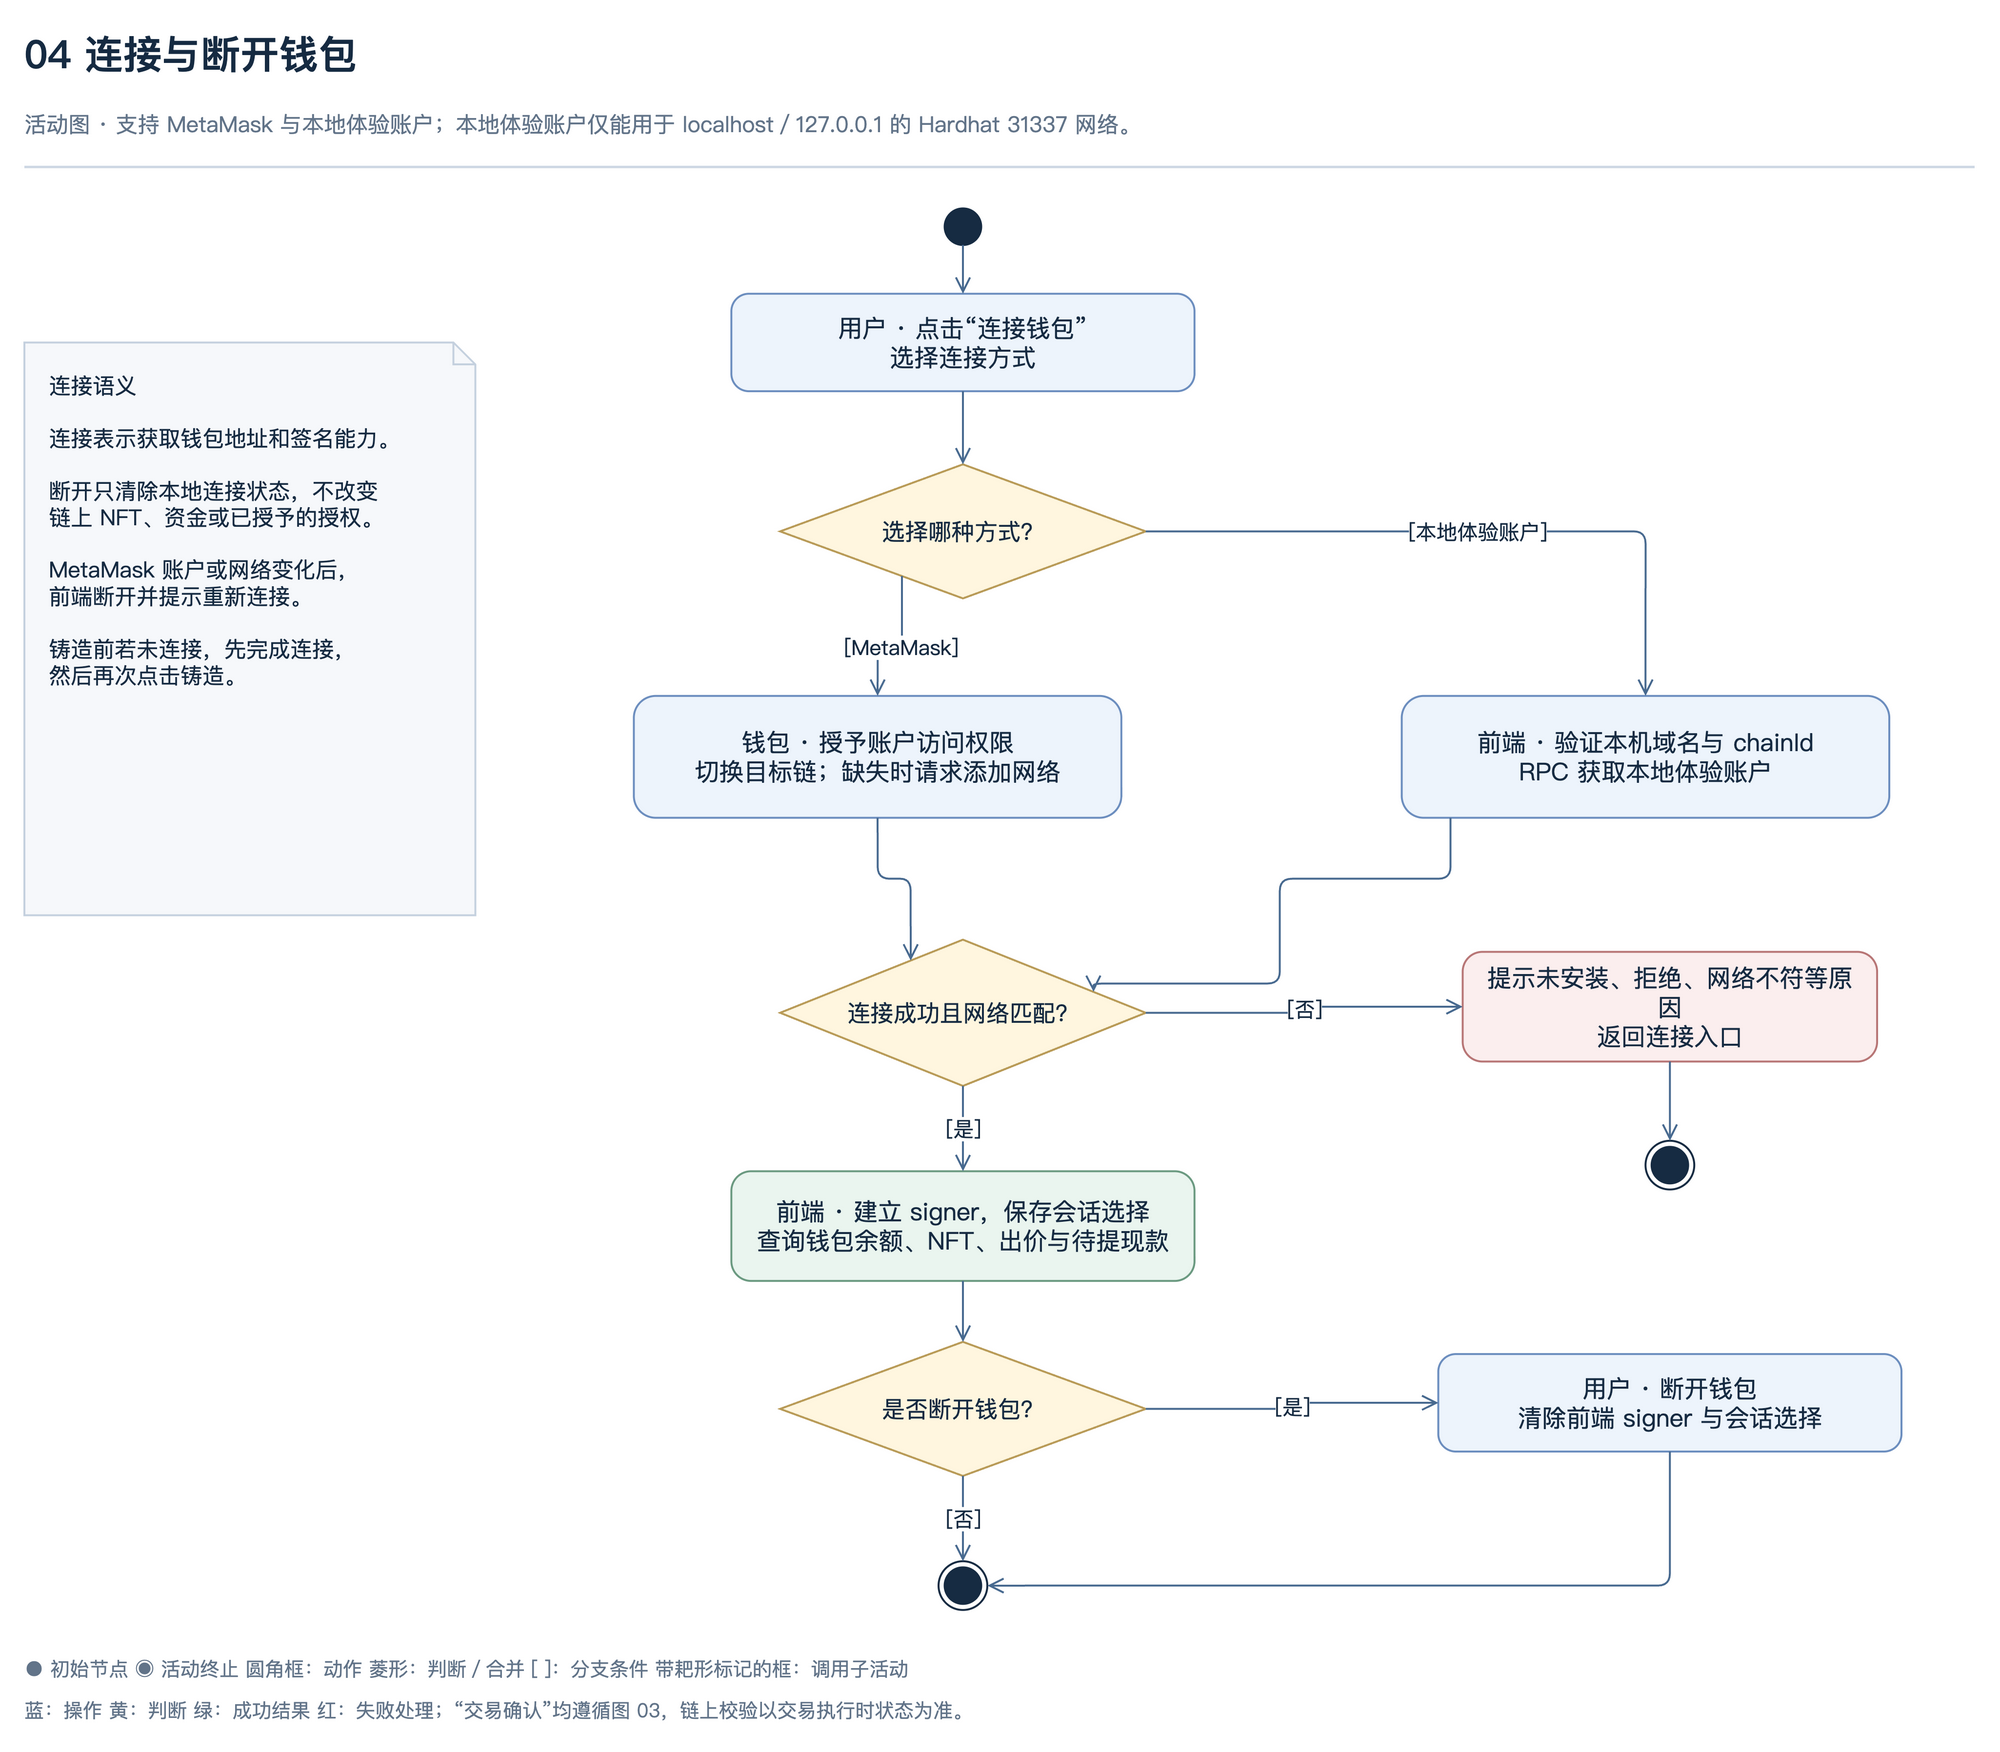

The diagram above was exported from draw.io. Its source (the exported page's mxGraphModel, read from the mxfile embedded in the PNG):
<mxGraphModel dx="1740" dy="1470" grid="1" gridSize="10" guides="1" tooltips="1" connect="1" arrows="1" fold="1" page="1" pageScale="1" pageWidth="1740" pageHeight="1470" math="0" shadow="0" background="#ffffff">
  <root>
    <mxCell id="0" />
    <mxCell id="1" parent="0" />
    <mxCell id="title" value="04  连接与断开钱包" style="html=1;whiteSpace=wrap;fontFamily=PingFang SC;fontSize=20;fontColor=#162b42;strokeWidth=1.6;text;strokeColor=none;fillColor=none;align=left;verticalAlign=middle;fontSize=32;fontStyle=1;fontColor=#162b42;spacing=0;" vertex="1" parent="1">
      <mxGeometry x="70" y="38" width="1580" height="50" as="geometry" />
    </mxCell>
    <mxCell id="subtitle" value="活动图 · 支持 MetaMask 与本地体验账户；本地体验账户仅能用于 localhost／127.0.0.1 的 Hardhat 31337 网络。" style="html=1;whiteSpace=wrap;fontFamily=PingFang SC;fontSize=20;fontColor=#162b42;strokeWidth=1.6;text;strokeColor=none;fillColor=none;align=left;verticalAlign=middle;fontSize=18;fontStyle=0;fontColor=#627489;spacing=0;" vertex="1" parent="1">
      <mxGeometry x="70" y="99" width="1580" height="45" as="geometry" />
    </mxCell>
    <mxCell id="header-rule" value="" style="html=1;whiteSpace=wrap;fontFamily=PingFang SC;fontSize=20;fontColor=#162b42;strokeWidth=1.6;rounded=0;fillColor=#ced8e4;strokeColor=none;" vertex="1" parent="1">
      <mxGeometry x="70" y="155" width="1600" height="2" as="geometry" />
    </mxCell>
    <mxCell id="start" value="" style="html=1;whiteSpace=wrap;fontFamily=PingFang SC;fontSize=20;fontColor=#162b42;strokeWidth=1.6;ellipse;aspect=fixed;fillColor=#162b42;strokeColor=#162b42;" vertex="1" parent="1">
      <mxGeometry x="825" y="190" width="30" height="30" as="geometry" />
    </mxCell>
    <mxCell id="entry" value="用户 · 点击“连接钱包”&lt;br&gt;选择连接方式" style="html=1;whiteSpace=wrap;fontFamily=PingFang SC;fontSize=20;fontColor=#162b42;strokeWidth=1.6;rounded=1;arcSize=18;fillColor=#edf4fc;strokeColor=#6c8ebf;spacing=12;" vertex="1" parent="1">
      <mxGeometry x="650" y="260" width="380" height="80" as="geometry" />
    </mxCell>
    <mxCell id="mode" value="选择哪种方式？" style="html=1;whiteSpace=wrap;fontFamily=PingFang SC;fontSize=20;fontColor=#162b42;strokeWidth=1.6;rhombus;fillColor=#fff6df;strokeColor=#b99b57;spacing=10;fontSize=19;" vertex="1" parent="1">
      <mxGeometry x="690" y="400" width="300" height="110" as="geometry" />
    </mxCell>
    <mxCell id="injected" value="钱包 · 授予账户访问权限&lt;br&gt;切换目标链；缺失时请求添加网络" style="html=1;whiteSpace=wrap;fontFamily=PingFang SC;fontSize=20;fontColor=#162b42;strokeWidth=1.6;rounded=1;arcSize=18;fillColor=#edf4fc;strokeColor=#6c8ebf;spacing=12;" vertex="1" parent="1">
      <mxGeometry x="570" y="590" width="400" height="100" as="geometry" />
    </mxCell>
    <mxCell id="demo" value="前端 · 验证本机域名与 chainId&lt;br&gt;RPC 获取本地体验账户" style="html=1;whiteSpace=wrap;fontFamily=PingFang SC;fontSize=20;fontColor=#162b42;strokeWidth=1.6;rounded=1;arcSize=18;fillColor=#edf4fc;strokeColor=#6c8ebf;spacing=12;" vertex="1" parent="1">
      <mxGeometry x="1200" y="590" width="400" height="100" as="geometry" />
    </mxCell>
    <mxCell id="ready" value="连接成功且网络匹配？" style="html=1;whiteSpace=wrap;fontFamily=PingFang SC;fontSize=20;fontColor=#162b42;strokeWidth=1.6;rhombus;fillColor=#fff6df;strokeColor=#b99b57;spacing=10;fontSize=19;" vertex="1" parent="1">
      <mxGeometry x="690" y="790" width="300" height="120" as="geometry" />
    </mxCell>
    <mxCell id="session" value="前端 · 建立 signer，保存会话选择&lt;br&gt;查询钱包余额、NFT、出价与待提现款" style="html=1;whiteSpace=wrap;fontFamily=PingFang SC;fontSize=20;fontColor=#162b42;strokeWidth=1.6;rounded=1;arcSize=18;fillColor=#eaf5ef;strokeColor=#6b9a81;spacing=12;" vertex="1" parent="1">
      <mxGeometry x="650" y="980" width="380" height="90" as="geometry" />
    </mxCell>
    <mxCell id="disconnect-choice" value="是否断开钱包？" style="html=1;whiteSpace=wrap;fontFamily=PingFang SC;fontSize=20;fontColor=#162b42;strokeWidth=1.6;rhombus;fillColor=#fff6df;strokeColor=#b99b57;spacing=10;fontSize=19;" vertex="1" parent="1">
      <mxGeometry x="690" y="1120" width="300" height="110" as="geometry" />
    </mxCell>
    <mxCell id="disconnect" value="用户 · 断开钱包&lt;br&gt;清除前端 signer 与会话选择" style="html=1;whiteSpace=wrap;fontFamily=PingFang SC;fontSize=20;fontColor=#162b42;strokeWidth=1.6;rounded=1;arcSize=18;fillColor=#edf4fc;strokeColor=#6c8ebf;spacing=12;" vertex="1" parent="1">
      <mxGeometry x="1230" y="1130" width="380" height="80" as="geometry" />
    </mxCell>
    <mxCell id="end" value="" style="html=1;whiteSpace=wrap;fontFamily=PingFang SC;fontSize=20;fontColor=#162b42;strokeWidth=1.6;shape=mxgraph.sysml.actFinal;fillColor=#ffffff;strokeColor=#162b42;" vertex="1" parent="1">
      <mxGeometry x="820" y="1300" width="40" height="40" as="geometry" />
    </mxCell>
    <mxCell id="failure" value="提示未安装、拒绝、网络不符等原因&lt;br&gt;返回连接入口" style="html=1;whiteSpace=wrap;fontFamily=PingFang SC;fontSize=20;fontColor=#162b42;strokeWidth=1.6;rounded=1;arcSize=18;fillColor=#fbeeee;strokeColor=#b87676;spacing=12;" vertex="1" parent="1">
      <mxGeometry x="1250" y="800" width="340" height="90" as="geometry" />
    </mxCell>
    <mxCell id="failure-end" value="" style="html=1;whiteSpace=wrap;fontFamily=PingFang SC;fontSize=20;fontColor=#162b42;strokeWidth=1.6;shape=mxgraph.sysml.actFinal;fillColor=#ffffff;strokeColor=#162b42;" vertex="1" parent="1">
      <mxGeometry x="1400" y="955" width="40" height="40" as="geometry" />
    </mxCell>
    <mxCell id="edge-ready-failure" value="[否]" style="edgeStyle=orthogonalEdgeStyle;rounded=1;orthogonalLoop=1;jettySize=auto;html=1;fontFamily=PingFang SC;fontSize=17;strokeWidth=1.6;strokeColor=#486a90;fontColor=#162b42;labelBackgroundColor=#ffffff;endArrow=open;endSize=10;exitX=1;exitY=0.5;exitDx=0;exitDy=0;entryX=0;entryY=0.5;entryDx=0;entryDy=0;" edge="1" parent="1" source="ready" target="failure">
      <mxGeometry relative="1" as="geometry" />
    </mxCell>
    <mxCell id="edge-failure-failure-end" value="" style="edgeStyle=orthogonalEdgeStyle;rounded=1;orthogonalLoop=1;jettySize=auto;html=1;fontFamily=PingFang SC;fontSize=17;strokeWidth=1.6;strokeColor=#486a90;fontColor=#162b42;labelBackgroundColor=#ffffff;endArrow=open;endSize=10;exitX=0.5;exitY=1;exitDx=0;exitDy=0;entryX=0.5;entryY=0;entryDx=0;entryDy=0;" edge="1" parent="1" source="failure" target="failure-end">
      <mxGeometry relative="1" as="geometry" />
    </mxCell>
    <mxCell id="edge-start-entry" value="" style="edgeStyle=orthogonalEdgeStyle;rounded=1;orthogonalLoop=1;jettySize=auto;html=1;fontFamily=PingFang SC;fontSize=17;strokeWidth=1.6;strokeColor=#486a90;fontColor=#162b42;labelBackgroundColor=#ffffff;endArrow=open;endSize=10;exitX=0.5;exitY=1;exitDx=0;exitDy=0;entryX=0.5;entryY=0;entryDx=0;entryDy=0;" edge="1" parent="1" source="start" target="entry">
      <mxGeometry relative="1" as="geometry" />
    </mxCell>
    <mxCell id="edge-entry-mode" value="" style="edgeStyle=orthogonalEdgeStyle;rounded=1;orthogonalLoop=1;jettySize=auto;html=1;fontFamily=PingFang SC;fontSize=17;strokeWidth=1.6;strokeColor=#486a90;fontColor=#162b42;labelBackgroundColor=#ffffff;endArrow=open;endSize=10;exitX=0.5;exitY=1;exitDx=0;exitDy=0;entryX=0.5;entryY=0;entryDx=0;entryDy=0;" edge="1" parent="1" source="entry" target="mode">
      <mxGeometry relative="1" as="geometry" />
    </mxCell>
    <mxCell id="edge-mode-injected" value="[MetaMask]" style="edgeStyle=orthogonalEdgeStyle;rounded=1;orthogonalLoop=1;jettySize=auto;html=1;fontFamily=PingFang SC;fontSize=17;strokeWidth=1.6;strokeColor=#486a90;fontColor=#162b42;labelBackgroundColor=#ffffff;endArrow=open;endSize=10;exitX=0.25;exitY=1;exitDx=0;exitDy=0;entryX=0.5;entryY=0;entryDx=0;entryDy=0;" edge="1" parent="1" source="mode" target="injected">
      <mxGeometry relative="1" as="geometry" />
    </mxCell>
    <mxCell id="edge-mode-demo" value="[本地体验账户]" style="edgeStyle=orthogonalEdgeStyle;rounded=1;orthogonalLoop=1;jettySize=auto;html=1;fontFamily=PingFang SC;fontSize=17;strokeWidth=1.6;strokeColor=#486a90;fontColor=#162b42;labelBackgroundColor=#ffffff;endArrow=open;endSize=10;exitX=1;exitY=0.5;exitDx=0;exitDy=0;entryX=0.5;entryY=0;entryDx=0;entryDy=0;" edge="1" parent="1" source="mode" target="demo">
      <mxGeometry relative="1" as="geometry">
        <Array as="points">
          <mxPoint x="1400" y="455" />
        </Array>
      </mxGeometry>
    </mxCell>
    <mxCell id="edge-injected-ready" value="" style="edgeStyle=orthogonalEdgeStyle;rounded=1;orthogonalLoop=1;jettySize=auto;html=1;fontFamily=PingFang SC;fontSize=17;strokeWidth=1.6;strokeColor=#486a90;fontColor=#162b42;labelBackgroundColor=#ffffff;endArrow=open;endSize=10;exitX=0.5;exitY=1;exitDx=0;exitDy=0;entryX=0.3;entryY=0;entryDx=0;entryDy=0;" edge="1" parent="1" source="injected" target="ready">
      <mxGeometry relative="1" as="geometry" />
    </mxCell>
    <mxCell id="edge-demo-ready" value="" style="edgeStyle=orthogonalEdgeStyle;rounded=1;orthogonalLoop=1;jettySize=auto;html=1;fontFamily=PingFang SC;fontSize=17;strokeWidth=1.6;strokeColor=#486a90;fontColor=#162b42;labelBackgroundColor=#ffffff;endArrow=open;endSize=10;exitX=0.1;exitY=1;exitDx=0;exitDy=0;entryX=1;entryY=0.3;entryDx=0;entryDy=0;" edge="1" parent="1" source="demo" target="ready">
      <mxGeometry relative="1" as="geometry">
        <Array as="points">
          <mxPoint x="1100" y="740" />
          <mxPoint x="1100" y="826" />
        </Array>
      </mxGeometry>
    </mxCell>
    <mxCell id="edge-ready-session" value="[是]" style="edgeStyle=orthogonalEdgeStyle;rounded=1;orthogonalLoop=1;jettySize=auto;html=1;fontFamily=PingFang SC;fontSize=17;strokeWidth=1.6;strokeColor=#486a90;fontColor=#162b42;labelBackgroundColor=#ffffff;endArrow=open;endSize=10;exitX=0.5;exitY=1;exitDx=0;exitDy=0;entryX=0.5;entryY=0;entryDx=0;entryDy=0;" edge="1" parent="1" source="ready" target="session">
      <mxGeometry relative="1" as="geometry" />
    </mxCell>
    <mxCell id="edge-session-disconnect-choice" value="" style="edgeStyle=orthogonalEdgeStyle;rounded=1;orthogonalLoop=1;jettySize=auto;html=1;fontFamily=PingFang SC;fontSize=17;strokeWidth=1.6;strokeColor=#486a90;fontColor=#162b42;labelBackgroundColor=#ffffff;endArrow=open;endSize=10;exitX=0.5;exitY=1;exitDx=0;exitDy=0;entryX=0.5;entryY=0;entryDx=0;entryDy=0;" edge="1" parent="1" source="session" target="disconnect-choice">
      <mxGeometry relative="1" as="geometry" />
    </mxCell>
    <mxCell id="edge-disconnect-choice-disconnect" value="[是]" style="edgeStyle=orthogonalEdgeStyle;rounded=1;orthogonalLoop=1;jettySize=auto;html=1;fontFamily=PingFang SC;fontSize=17;strokeWidth=1.6;strokeColor=#486a90;fontColor=#162b42;labelBackgroundColor=#ffffff;endArrow=open;endSize=10;exitX=1;exitY=0.5;exitDx=0;exitDy=0;entryX=0;entryY=0.5;entryDx=0;entryDy=0;" edge="1" parent="1" source="disconnect-choice" target="disconnect">
      <mxGeometry relative="1" as="geometry" />
    </mxCell>
    <mxCell id="edge-disconnect-choice-end" value="[否]" style="edgeStyle=orthogonalEdgeStyle;rounded=1;orthogonalLoop=1;jettySize=auto;html=1;fontFamily=PingFang SC;fontSize=17;strokeWidth=1.6;strokeColor=#486a90;fontColor=#162b42;labelBackgroundColor=#ffffff;endArrow=open;endSize=10;exitX=0.5;exitY=1;exitDx=0;exitDy=0;entryX=0.5;entryY=0;entryDx=0;entryDy=0;" edge="1" parent="1" source="disconnect-choice" target="end">
      <mxGeometry relative="1" as="geometry" />
    </mxCell>
    <mxCell id="edge-disconnect-end" value="" style="edgeStyle=orthogonalEdgeStyle;rounded=1;orthogonalLoop=1;jettySize=auto;html=1;fontFamily=PingFang SC;fontSize=17;strokeWidth=1.6;strokeColor=#486a90;fontColor=#162b42;labelBackgroundColor=#ffffff;endArrow=open;endSize=10;exitX=0.5;exitY=1;exitDx=0;exitDy=0;entryX=1;entryY=0.5;entryDx=0;entryDy=0;" edge="1" parent="1" source="disconnect" target="end">
      <mxGeometry relative="1" as="geometry">
        <Array as="points">
          <mxPoint x="1420" y="1320" />
        </Array>
      </mxGeometry>
    </mxCell>
    <mxCell id="wallet-note" value="连接语义&lt;br&gt;&lt;br&gt;连接表示获取钱包地址和签名能力。&lt;br&gt;&lt;br&gt;断开只清除本地连接状态，不改变&lt;br&gt;链上 NFT、资金或已授予的授权。&lt;br&gt;&lt;br&gt;MetaMask 账户或网络变化后，&lt;br&gt;前端断开并提示重新连接。&lt;br&gt;&lt;br&gt;铸造前若未连接，先完成连接，&lt;br&gt;然后再次点击铸造。" style="html=1;whiteSpace=wrap;fontFamily=PingFang SC;fontSize=20;fontColor=#162b42;strokeWidth=1.6;shape=note;size=18;backgroundOutline=1;fillColor=#f6f8fb;strokeColor=#c5d1df;align=left;verticalAlign=top;spacing=20;fontSize=18;" vertex="1" parent="1">
      <mxGeometry x="70" y="300" width="370" height="470" as="geometry" />
    </mxCell>
    <mxCell id="legend" value="● 初始节点    ◉ 活动终止    圆角框：动作    菱形：判断／合并    [ ]：分支条件    带耙形标记的框：调用子活动" style="html=1;whiteSpace=wrap;fontFamily=PingFang SC;fontSize=20;fontColor=#162b42;strokeWidth=1.6;text;strokeColor=none;fillColor=none;align=left;verticalAlign=middle;fontSize=16;fontStyle=0;fontColor=#627489;spacing=0;" vertex="1" parent="1">
      <mxGeometry x="70" y="1375" width="1600" height="26" as="geometry" />
    </mxCell>
    <mxCell id="convention" value="蓝：操作   黄：判断   绿：成功结果   红：失败处理；“交易确认”均遵循图 03，链上校验以交易执行时状态为准。" style="html=1;whiteSpace=wrap;fontFamily=PingFang SC;fontSize=20;fontColor=#162b42;strokeWidth=1.6;text;strokeColor=none;fillColor=none;align=left;verticalAlign=middle;fontSize=16;fontStyle=0;fontColor=#627489;spacing=0;" vertex="1" parent="1">
      <mxGeometry x="70" y="1409" width="1600" height="26" as="geometry" />
    </mxCell>
  </root>
</mxGraphModel>